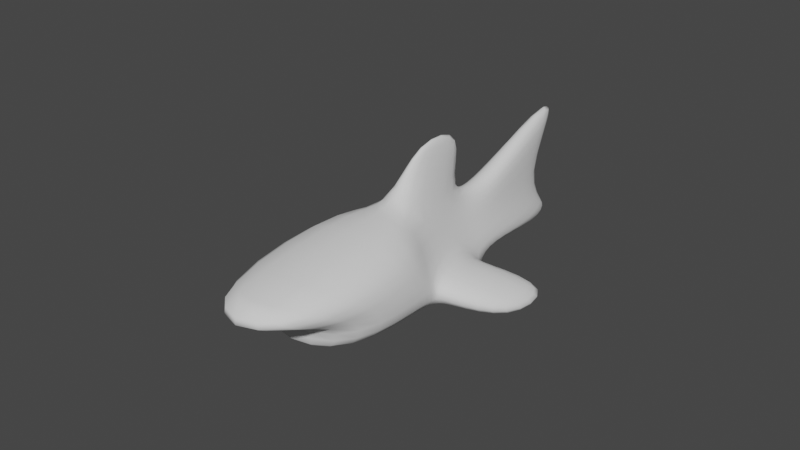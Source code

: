 # Source: shark.blend  (saved by Blender 3.2.14; exported with 4.5.12 LTS)
import bpy
from mathutils import Matrix  # noqa: F401  (used for matrix-valued properties, if any)

bpy.ops.wm.read_factory_settings(use_empty=True)
scene = bpy.context.scene
scene.name = 'Scene'

# ---- collections
col_collection = bpy.data.collections.new('Collection'); scene.collection.children.link(col_collection)

# ---- world
world_world = bpy.data.worlds.new('World'); scene.world = world_world
world_world.use_nodes = True; world_world.node_tree.nodes.clear()
_N = world_world.node_tree.nodes; _L = world_world.node_tree.links
n0 = _N.new('ShaderNodeOutputWorld'); n0.name = 'World Output'; n0.location = (300, 300)
n1 = _N.new('ShaderNodeBackground'); n1.name = 'Background'; n1.location = (10, 300)
n1.inputs[0].default_value = (0.05088, 0.05088, 0.05088, 1.0)
_L.new(n1.outputs[0], n0.inputs[0])
n0.is_active_output = True
world_world.color = (0.05088, 0.05088, 0.05088)
world_world.use_sun_shadow = False
world_world.sun_shadow_jitter_overblur = 0.0

# ---- meshes
me_cube_001 = bpy.data.meshes.new('Cube.001')
me_cube_001.from_pydata([(-3.116, -0.09138, -0.707), (-3.513, -0.1057, 1.652), (-3.116, 0.09138, -0.707), (-3.513, 0.1057, 1.652), (3.918, -1.0, -0.5464), (5.61, -1.0, 0.3763), (3.918, 1.0, -0.5464), (5.61, 1.0, 0.3763), (1.691, 1.0, -0.622), (1.691, 1.0, 1.0), (1.691, -1.0, -0.622), (1.691, -1.0, 1.0), (-2.265, -0.08971, 0.0), (-2.265, 0.08971, 0.0), (3.077, 1.0, 0.0), (3.077, -1.0, 0.0), (1.691, -1.0, 0.0), (1.691, 1.0, 0.0), (-0.113, 1.0, -0.5913), (-0.113, -0.1374, 0.5913), (-0.113, 0.1374, 0.5913), (-0.113, -1.0, -0.5913), (0.2509, 0.4043, 0.0), (0.2509, -0.4043, 0.0), (1.318, 0.2275, 0.7956), (1.318, -1.0, -0.6066), (1.5, 1.0, 0.0), (1.318, 1.0, -0.6066), (1.318, -0.2275, 0.7956), (1.5, -1.0, 0.0), (0.6865, -0.0638, 1.784), (-0.6221, -0.0638, 1.58), (-0.6221, 0.0638, 1.58), (0.6865, 0.0638, 1.784), (-2.672, 0.4048, -0.8712), (-1.668, -0.2268, 0.8371), (-1.167, -0.1829, 0.0), (-1.668, 0.2268, 0.8371), (-2.672, -0.4048, -0.8712), (-1.167, 0.1829, 0.0), (1.318, 1.0, -0.6066), (-0.113, 1.0, -0.5913), (1.5, -1.0, 0.0), (0.2509, -1.0, 0.0), (-0.113, -1.0, -0.5913), (0.2509, 1.0, 0.0), (1.318, -1.0, -0.6066), (1.5, 1.0, 0.0), (0.7397, 1.926, -0.7687), (-0.6914, 1.926, -0.7603), (0.9217, -1.926, -0.4393), (-0.3275, -1.926, -0.4393), (-0.6914, -1.926, -0.7603), (-0.3275, 1.926, -0.4393), (0.7397, -1.926, -0.7687), (0.9217, 1.926, -0.4393), (-0.8413, 0.1821, 0.4582), (-0.8413, -0.7024, -0.5265), (-0.4581, 0.2936, 0.0), (-0.8413, 0.7024, -0.5265), (-0.8413, -0.1821, 0.4582), (-0.4581, -0.2936, 0.0)], [], [(12, 1, 3, 13), (17, 9, 7, 14), (14, 7, 5, 15), (36, 35, 1, 12), (8, 6, 4, 10), (37, 3, 1, 35), (7, 9, 11, 5), (27, 8, 10, 25), (15, 5, 11, 16), (26, 24, 9, 17), (27, 26, 17, 8), (4, 15, 16, 10), (38, 36, 12, 0), (6, 14, 15, 4), (8, 17, 14, 6), (0, 12, 13, 2), (23, 21, 44, 43), (59, 58, 22, 18), (58, 56, 20, 22), (59, 18, 21, 57), (19, 28, 30, 31), (29, 28, 19, 23), (16, 11, 28, 29), (9, 24, 28, 11), (10, 16, 29, 25), (26, 27, 40, 47), (22, 20, 24, 26), (18, 27, 25, 21), (33, 32, 31, 30), (24, 20, 32, 33), (20, 19, 31, 32), (28, 24, 33, 30), (2, 34, 38, 0), (13, 3, 37, 39), (2, 13, 39, 34), (57, 61, 36, 38), (56, 37, 35, 60), (61, 60, 35, 36), (44, 46, 54, 52), (46, 42, 50, 54), (21, 25, 46, 44), (27, 18, 41, 40), (25, 29, 42, 46), (18, 22, 45, 41), (29, 23, 43, 42), (22, 26, 47, 45), (54, 50, 51, 52), (49, 53, 55, 48), (43, 44, 52, 51), (40, 41, 49, 48), (47, 40, 48, 55), (45, 47, 55, 53), (41, 45, 53, 49), (42, 43, 51, 50), (23, 19, 60, 61), (20, 56, 60, 19), (21, 23, 61, 57), (34, 59, 57, 38), (39, 37, 56, 58), (34, 39, 58, 59)])
me_cube_001.polygons.foreach_set('use_smooth', [True] * 60)
_uv = me_cube_001.uv_layers.new(name='UVMap')
_uv.uv.foreach_set('vector', [0.5, 0.0, 0.625, 0.0, 0.625, 0.25, 0.5, 0.25, 0.5, 0.375, 0.625, 0.375, 0.625, 0.5, 0.5, 0.5, 0.5, 0.5, 0.625, 0.5, 0.625, 0.75, 0.5, 0.75, 0.5, 0.9688, 0.625, 0.9688, 0.625, 1.0, 0.5, 1.0, 0.25, 0.5, 0.375, 0.5, 0.375, 0.75, 0.25, 0.75, 0.8438, 0.5, 0.875, 0.5, 0.875, 0.75, 0.8438, 0.75, 0.625, 0.5, 0.75, 0.5, 0.75, 0.75, 0.625, 0.75, 0.2188, 0.5, 0.25, 0.5, 0.25, 0.75, 0.2188, 0.75, 0.5, 0.75, 0.625, 0.75, 0.625, 0.875, 0.5, 0.875, 0.5, 0.3438, 0.625, 0.3438, 0.625, 0.375, 0.5, 0.375, 0.375, 0.3438, 0.5, 0.3438, 0.5, 0.375, 0.375, 0.375, 0.375, 0.75, 0.5, 0.75, 0.5, 0.875, 0.375, 0.875, 0.375, 0.9688, 0.5, 0.9688, 0.5, 1.0, 0.375, 1.0, 0.375, 0.5, 0.5, 0.5, 0.5, 0.75, 0.375, 0.75, 0.375, 0.375, 0.5, 0.375, 0.5, 0.5, 0.375, 0.5, 0.375, 0.0, 0.5, 0.0, 0.5, 0.25, 0.375, 0.25, 0.5, 0.9375, 0.375, 0.9375, 0.375, 0.9375, 0.5, 0.9375, 0.375, 0.2969, 0.5, 0.2969, 0.5, 0.3125, 0.375, 0.3125, 0.5, 0.2969, 0.625, 0.2969, 0.625, 0.3125, 0.5, 0.3125, 0.1719, 0.5, 0.1875, 0.5, 0.1875, 0.75, 0.1719, 0.75, 0.625, 0.9375, 0.625, 0.9062, 0.625, 0.9062, 0.625, 0.9375, 0.5, 0.9062, 0.625, 0.9062, 0.625, 0.9375, 0.5, 0.9375, 0.5, 0.875, 0.625, 0.875, 0.625, 0.9062, 0.5, 0.9062, 0.75, 0.5, 0.7812, 0.5, 0.7812, 0.75, 0.75, 0.75, 0.375, 0.875, 0.5, 0.875, 0.5, 0.9062, 0.375, 0.9062, 0.5, 0.3438, 0.375, 0.3438, 0.375, 0.3438, 0.5, 0.3438, 0.5, 0.3125, 0.625, 0.3125, 0.625, 0.3438, 0.5, 0.3438, 0.1875, 0.5, 0.2188, 0.5, 0.2188, 0.75, 0.1875, 0.75, 0.7812, 0.5, 0.8125, 0.5, 0.8125, 0.75, 0.7812, 0.75, 0.625, 0.3438, 0.625, 0.3125, 0.625, 0.3125, 0.625, 0.3438, 0.8125, 0.5, 0.8125, 0.75, 0.8125, 0.75, 0.8125, 0.5, 0.7812, 0.75, 0.7812, 0.5, 0.7812, 0.5, 0.7812, 0.75, 0.125, 0.5, 0.1562, 0.5, 0.1562, 0.75, 0.125, 0.75, 0.5, 0.25, 0.625, 0.25, 0.625, 0.2812, 0.5, 0.2812, 0.375, 0.25, 0.5, 0.25, 0.5, 0.2812, 0.375, 0.2812, 0.375, 0.9531, 0.5, 0.9531, 0.5, 0.9688, 0.375, 0.9688, 0.8281, 0.5, 0.8438, 0.5, 0.8438, 0.75, 0.8281, 0.75, 0.5, 0.9531, 0.625, 0.9531, 0.625, 0.9688, 0.5, 0.9688, 0.1875, 0.75, 0.2188, 0.75, 0.2188, 0.75, 0.1875, 0.75, 0.375, 0.9062, 0.5, 0.9062, 0.5, 0.9062, 0.375, 0.9062, 0.1875, 0.75, 0.2188, 0.75, 0.2188, 0.75, 0.1875, 0.75, 0.2188, 0.5, 0.1875, 0.5, 0.1875, 0.5, 0.2188, 0.5, 0.375, 0.9062, 0.5, 0.9062, 0.5, 0.9062, 0.375, 0.9062, 0.375, 0.3125, 0.5, 0.3125, 0.5, 0.3125, 0.375, 0.3125, 0.5, 0.9062, 0.5, 0.9375, 0.5, 0.9375, 0.5, 0.9062, 0.5, 0.3125, 0.5, 0.3438, 0.5, 0.3438, 0.5, 0.3125, 0.375, 0.9062, 0.5, 0.9062, 0.5, 0.9375, 0.375, 0.9375, 0.375, 0.3125, 0.5, 0.3125, 0.5, 0.3438, 0.375, 0.3438, 0.5, 0.9375, 0.375, 0.9375, 0.375, 0.9375, 0.5, 0.9375, 0.2188, 0.5, 0.1875, 0.5, 0.1875, 0.5, 0.2188, 0.5, 0.5, 0.3438, 0.375, 0.3438, 0.375, 0.3438, 0.5, 0.3438, 0.5, 0.3125, 0.5, 0.3438, 0.5, 0.3438, 0.5, 0.3125, 0.375, 0.3125, 0.5, 0.3125, 0.5, 0.3125, 0.375, 0.3125, 0.5, 0.9062, 0.5, 0.9375, 0.5, 0.9375, 0.5, 0.9062, 0.5, 0.9375, 0.625, 0.9375, 0.625, 0.9531, 0.5, 0.9531, 0.8125, 0.5, 0.8281, 0.5, 0.8281, 0.75, 0.8125, 0.75, 0.375, 0.9375, 0.5, 0.9375, 0.5, 0.9531, 0.375, 0.9531, 0.1562, 0.5, 0.1719, 0.5, 0.1719, 0.75, 0.1562, 0.75, 0.5, 0.2812, 0.625, 0.2812, 0.625, 0.2969, 0.5, 0.2969, 0.375, 0.2812, 0.5, 0.2812, 0.5, 0.2969, 0.375, 0.2969])
me_cube_001.update()
arm_armature = bpy.data.armatures.new('Armature')  # bones are not reproduced

# ---- objects
ob_cube = bpy.data.objects.new('Cube', me_cube_001)
ob_armature = bpy.data.objects.new('Armature', arm_armature)

# ---- transforms, parenting, visibility, modifiers, constraints
ob_cube.location = (0.0, 0.0, 1.0)
ob_cube.rotation_euler = (0.0, -0.0, -1.571)
_m = ob_cube.modifiers.new('Subdivision', 'SUBSURF')
_m.levels = 2
ob_armature.location = (0.0, 2.352, 1.117)
ob_armature.rotation_euler = (1.571, -0.0, 0.0)
ob_armature.show_in_front = True

# ---- collection membership
col_collection.objects.link(ob_cube)
col_collection.objects.link(ob_armature)

# ---- scene / render settings (as saved in the file)
scene.frame_start = 1; scene.frame_end = 250; scene.frame_set(1)
scene.render.engine = 'BLENDER_EEVEE_NEXT'
scene.cycles.sampling_pattern = 'TABULATED_SOBOL'
scene.cycles.use_light_tree = False
scene.view_settings.view_transform = 'Filmic'
bpy.context.view_layer.update()

# ---- added for rendering (the .blend has no active camera and no usable light): camera, sun
cam_auto = bpy.data.cameras.new('AutoCamera')
cam_auto.lens = 50.0
cam_auto.sensor_width = 36.0
cam_auto.clip_end = 1000.0
ob_auto_camera = bpy.data.objects.new('AutoCamera', cam_auto)
scene.collection.objects.link(ob_auto_camera)
ob_auto_camera.location = (9.4859, -12.4318, 9.04526)
ob_auto_camera.rotation_euler = (1.09748, -7.21219e-08, 0.694738)
scene.camera = ob_auto_camera
light_auto_sun = bpy.data.lights.new('AutoSun', 'SUN')
light_auto_sun.energy = 3.0
light_auto_sun.angle = 0.0523599
ob_auto_sun = bpy.data.objects.new('AutoSun', light_auto_sun)
scene.collection.objects.link(ob_auto_sun)
ob_auto_sun.rotation_euler = (0.872665, 0.174533, 0.523599)
bpy.context.view_layer.update()
